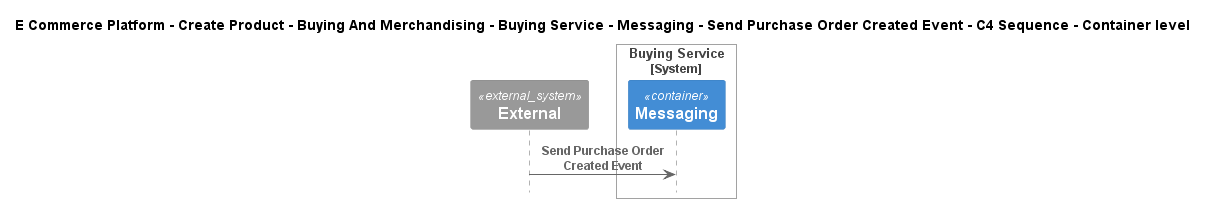

The diagram above was rendered by PlantUML. Its source (embedded in the PNG):
@startuml
!include ..\..\..\..\..\..\..\..\..\.c4s\C4_Sequence.puml

title E Commerce Platform - Create Product - Buying And Merchandising - Buying Service - Messaging - Send Purchase Order Created Event - C4 Sequence - Container level

System_Ext(C4InterFlow.SoftwareSystems.ExternalSystem, "External", "")

System_Boundary(ECommercePlatform.CreateProduct.BuyingAndMerchandising.SoftwareSystems.BuyingService, "Buying Service")
    Container(ECommercePlatform.CreateProduct.BuyingAndMerchandising.SoftwareSystems.BuyingService.Containers.Messaging, "Messaging", "", "")
Boundary_End()

Rel(C4InterFlow.SoftwareSystems.ExternalSystem, ECommercePlatform.CreateProduct.BuyingAndMerchandising.SoftwareSystems.BuyingService.Containers.Messaging, "Send Purchase Order Created Event")


@enduml